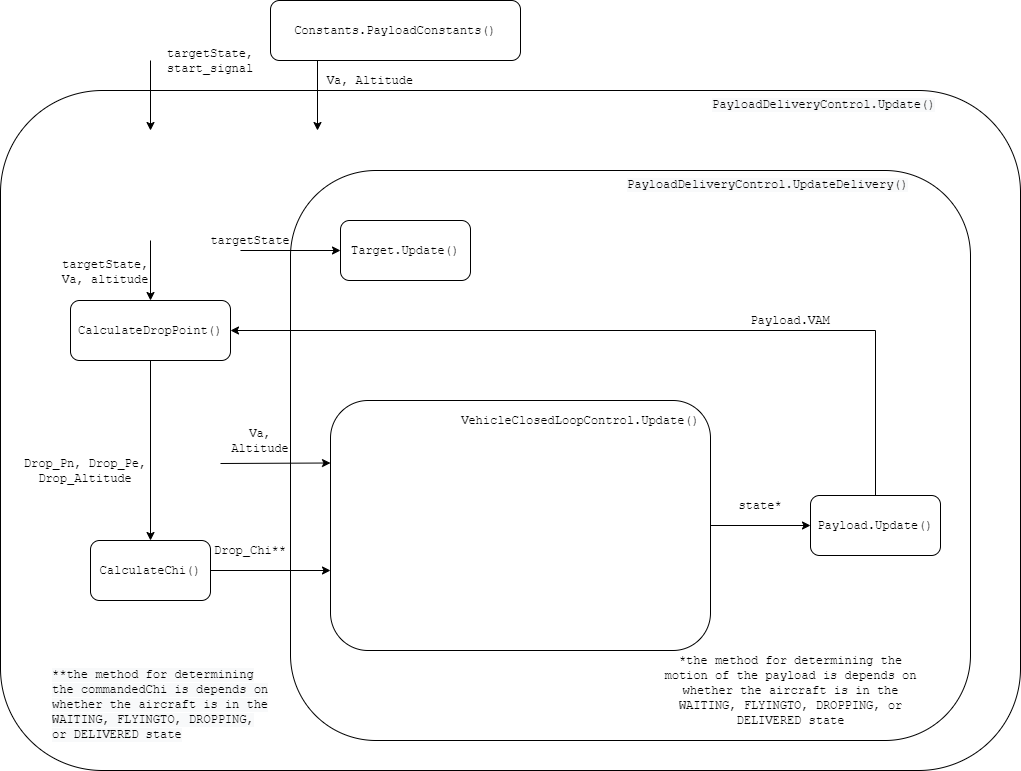

The diagram above was exported from draw.io. Its source (the exported page's mxGraphModel, read from the mxfile embedded in the PNG):
<mxGraphModel dx="2272" dy="1894" grid="1" gridSize="10" guides="1" tooltips="1" connect="1" arrows="1" fold="1" page="1" pageScale="1" pageWidth="850" pageHeight="1100" math="0" shadow="0">
  <root>
    <mxCell id="0" />
    <mxCell id="1" parent="0" />
    <mxCell id="K-skQpMHiiR98W_kpOTa-1" value="" style="rounded=1;whiteSpace=wrap;html=1;fillColor=none;" vertex="1" parent="1">
      <mxGeometry x="-230" y="-50" width="1020" height="680" as="geometry" />
    </mxCell>
    <mxCell id="5Jxo0iXYsAlgZ7lj2akc-2" value="" style="rounded=1;whiteSpace=wrap;html=1;fillColor=none;" vertex="1" parent="1">
      <mxGeometry x="60" y="30" width="680" height="570" as="geometry" />
    </mxCell>
    <mxCell id="5Jxo0iXYsAlgZ7lj2akc-6" style="edgeStyle=orthogonalEdgeStyle;rounded=0;orthogonalLoop=1;jettySize=auto;html=1;exitX=1;exitY=0.5;exitDx=0;exitDy=0;entryX=0;entryY=0.5;entryDx=0;entryDy=0;" edge="1" parent="1" source="K-skQpMHiiR98W_kpOTa-4" target="K-skQpMHiiR98W_kpOTa-3">
      <mxGeometry relative="1" as="geometry" />
    </mxCell>
    <mxCell id="K-skQpMHiiR98W_kpOTa-4" value="" style="rounded=1;whiteSpace=wrap;html=1;fillColor=none;" vertex="1" parent="1">
      <mxGeometry x="100" y="260" width="380" height="250" as="geometry" />
    </mxCell>
    <mxCell id="K-skQpMHiiR98W_kpOTa-2" value="&lt;font face=&quot;Courier New&quot;&gt;CalculateChi()&lt;/font&gt;" style="rounded=1;whiteSpace=wrap;html=1;fillColor=none;" vertex="1" parent="1">
      <mxGeometry x="-140" y="400" width="120" height="60" as="geometry" />
    </mxCell>
    <mxCell id="5Jxo0iXYsAlgZ7lj2akc-7" style="edgeStyle=orthogonalEdgeStyle;rounded=0;orthogonalLoop=1;jettySize=auto;html=1;exitX=0.5;exitY=0;exitDx=0;exitDy=0;entryX=1;entryY=0.5;entryDx=0;entryDy=0;" edge="1" parent="1" source="K-skQpMHiiR98W_kpOTa-3" target="K-skQpMHiiR98W_kpOTa-8">
      <mxGeometry relative="1" as="geometry" />
    </mxCell>
    <mxCell id="K-skQpMHiiR98W_kpOTa-3" value="&lt;font face=&quot;Courier New&quot;&gt;Payload.Update()&lt;/font&gt;" style="rounded=1;whiteSpace=wrap;html=1;fillColor=none;" vertex="1" parent="1">
      <mxGeometry x="580" y="355" width="130" height="60" as="geometry" />
    </mxCell>
    <mxCell id="K-skQpMHiiR98W_kpOTa-6" value="&lt;font face=&quot;Courier New&quot;&gt;Target.Update()&lt;/font&gt;" style="rounded=1;whiteSpace=wrap;html=1;fillColor=none;" vertex="1" parent="1">
      <mxGeometry x="110" y="80" width="130" height="60" as="geometry" />
    </mxCell>
    <mxCell id="5Jxo0iXYsAlgZ7lj2akc-19" style="edgeStyle=orthogonalEdgeStyle;rounded=0;orthogonalLoop=1;jettySize=auto;html=1;exitX=0.5;exitY=1;exitDx=0;exitDy=0;entryX=0.5;entryY=0;entryDx=0;entryDy=0;" edge="1" parent="1" source="K-skQpMHiiR98W_kpOTa-8" target="K-skQpMHiiR98W_kpOTa-2">
      <mxGeometry relative="1" as="geometry" />
    </mxCell>
    <mxCell id="K-skQpMHiiR98W_kpOTa-8" value="&lt;font face=&quot;Courier New&quot;&gt;CalculateDropPoint()&lt;/font&gt;" style="rounded=1;whiteSpace=wrap;html=1;fillColor=none;" vertex="1" parent="1">
      <mxGeometry x="-160" y="160" width="160" height="60" as="geometry" />
    </mxCell>
    <mxCell id="K-skQpMHiiR98W_kpOTa-9" value="&lt;span style=&quot;color: rgb(0 , 0 , 0) ; font-family: &amp;#34;courier new&amp;#34; ; font-size: 12px ; font-style: normal ; font-weight: 400 ; letter-spacing: normal ; text-align: center ; text-indent: 0px ; text-transform: none ; word-spacing: 0px ; background-color: rgb(248 , 249 , 250) ; display: inline ; float: none&quot;&gt;PayloadDeliveryControl.Update()&lt;/span&gt;" style="text;whiteSpace=wrap;html=1;" vertex="1" parent="1">
      <mxGeometry x="480" y="-50" width="205" height="30" as="geometry" />
    </mxCell>
    <mxCell id="K-skQpMHiiR98W_kpOTa-10" value="&lt;font face=&quot;Courier New&quot;&gt;VehicleClosedLoopControl.Update()&lt;/font&gt;" style="text;html=1;strokeColor=none;fillColor=none;align=center;verticalAlign=middle;whiteSpace=wrap;rounded=0;" vertex="1" parent="1">
      <mxGeometry x="280" y="270" width="140" height="20" as="geometry" />
    </mxCell>
    <mxCell id="K-skQpMHiiR98W_kpOTa-24" value="" style="endArrow=classic;html=1;entryX=0;entryY=0.25;entryDx=0;entryDy=0;" edge="1" parent="1" target="K-skQpMHiiR98W_kpOTa-4">
      <mxGeometry width="50" height="50" relative="1" as="geometry">
        <mxPoint x="-10" y="323" as="sourcePoint" />
        <mxPoint x="400" y="140" as="targetPoint" />
      </mxGeometry>
    </mxCell>
    <mxCell id="K-skQpMHiiR98W_kpOTa-29" value="&lt;font face=&quot;Courier New&quot;&gt;Drop_Pn, Drop_Pe,&lt;br&gt;Drop_Altitude&lt;br&gt;&lt;/font&gt;" style="text;html=1;strokeColor=none;fillColor=none;align=center;verticalAlign=middle;whiteSpace=wrap;rounded=0;" vertex="1" parent="1">
      <mxGeometry x="-230" y="320" width="170" height="20" as="geometry" />
    </mxCell>
    <mxCell id="K-skQpMHiiR98W_kpOTa-32" value="&lt;font face=&quot;Courier New&quot;&gt;state*&lt;/font&gt;" style="text;html=1;strokeColor=none;fillColor=none;align=center;verticalAlign=middle;whiteSpace=wrap;rounded=0;" vertex="1" parent="1">
      <mxGeometry x="510" y="355" width="40" height="20" as="geometry" />
    </mxCell>
    <mxCell id="K-skQpMHiiR98W_kpOTa-33" value="&lt;font face=&quot;Courier New&quot;&gt;targetState,&lt;br&gt;start_signal&lt;br&gt;&lt;/font&gt;" style="text;html=1;strokeColor=none;fillColor=none;align=center;verticalAlign=middle;whiteSpace=wrap;rounded=0;" vertex="1" parent="1">
      <mxGeometry x="-130" y="-90" width="220" height="20" as="geometry" />
    </mxCell>
    <mxCell id="5Jxo0iXYsAlgZ7lj2akc-1" value="&lt;font face=&quot;Courier New&quot;&gt;Constants.PayloadConstants()&lt;/font&gt;" style="rounded=1;whiteSpace=wrap;html=1;fillColor=none;" vertex="1" parent="1">
      <mxGeometry x="40" y="-140" width="250" height="60" as="geometry" />
    </mxCell>
    <mxCell id="5Jxo0iXYsAlgZ7lj2akc-3" value="&lt;span style=&quot;color: rgb(0 , 0 , 0) ; font-family: &amp;#34;courier new&amp;#34; ; font-size: 12px ; font-style: normal ; font-weight: 400 ; letter-spacing: normal ; text-align: center ; text-indent: 0px ; text-transform: none ; word-spacing: 0px ; background-color: rgb(248 , 249 , 250) ; display: inline ; float: none&quot;&gt;PayloadDeliveryControl.UpdateDelivery()&lt;/span&gt;" style="text;whiteSpace=wrap;html=1;" vertex="1" parent="1">
      <mxGeometry x="395" y="30" width="220" height="30" as="geometry" />
    </mxCell>
    <mxCell id="5Jxo0iXYsAlgZ7lj2akc-4" value="" style="endArrow=classic;html=1;" edge="1" parent="1">
      <mxGeometry width="50" height="50" relative="1" as="geometry">
        <mxPoint x="-80" y="-80" as="sourcePoint" />
        <mxPoint x="-80" y="-10" as="targetPoint" />
      </mxGeometry>
    </mxCell>
    <mxCell id="5Jxo0iXYsAlgZ7lj2akc-8" value="&lt;font face=&quot;Courier New&quot;&gt;Payload.VAM&lt;/font&gt;" style="text;html=1;strokeColor=none;fillColor=none;align=center;verticalAlign=middle;whiteSpace=wrap;rounded=0;" vertex="1" parent="1">
      <mxGeometry x="530" y="170" width="60" height="20" as="geometry" />
    </mxCell>
    <mxCell id="5Jxo0iXYsAlgZ7lj2akc-11" value="" style="endArrow=classic;html=1;entryX=0;entryY=0.5;entryDx=0;entryDy=0;" edge="1" parent="1" target="K-skQpMHiiR98W_kpOTa-6">
      <mxGeometry width="50" height="50" relative="1" as="geometry">
        <mxPoint x="10" y="110" as="sourcePoint" />
        <mxPoint x="70" y="90" as="targetPoint" />
      </mxGeometry>
    </mxCell>
    <mxCell id="5Jxo0iXYsAlgZ7lj2akc-12" value="&lt;font face=&quot;Courier New&quot;&gt;Va, Altitude&lt;/font&gt;" style="text;html=1;strokeColor=none;fillColor=none;align=center;verticalAlign=middle;whiteSpace=wrap;rounded=0;" vertex="1" parent="1">
      <mxGeometry y="290" width="60" height="20" as="geometry" />
    </mxCell>
    <mxCell id="5Jxo0iXYsAlgZ7lj2akc-13" value="&lt;font face=&quot;Courier New&quot;&gt;targetState&lt;/font&gt;" style="text;html=1;strokeColor=none;fillColor=none;align=center;verticalAlign=middle;whiteSpace=wrap;rounded=0;" vertex="1" parent="1">
      <mxGeometry y="90" width="40" height="20" as="geometry" />
    </mxCell>
    <mxCell id="5Jxo0iXYsAlgZ7lj2akc-14" value="" style="endArrow=classic;html=1;entryX=0.5;entryY=0;entryDx=0;entryDy=0;" edge="1" parent="1" target="K-skQpMHiiR98W_kpOTa-8">
      <mxGeometry width="50" height="50" relative="1" as="geometry">
        <mxPoint x="-80" y="100" as="sourcePoint" />
        <mxPoint x="-50" y="70" as="targetPoint" />
      </mxGeometry>
    </mxCell>
    <mxCell id="5Jxo0iXYsAlgZ7lj2akc-15" value="&lt;div style=&quot;text-align: center&quot;&gt;&lt;span&gt;&lt;font face=&quot;courier new&quot;&gt;targetState, Va, altitude&lt;/font&gt;&lt;/span&gt;&lt;/div&gt;" style="text;whiteSpace=wrap;html=1;" vertex="1" parent="1">
      <mxGeometry x="-170" y="110" width="65" height="30" as="geometry" />
    </mxCell>
    <mxCell id="5Jxo0iXYsAlgZ7lj2akc-17" value="" style="endArrow=classic;html=1;exitX=1;exitY=0.5;exitDx=0;exitDy=0;" edge="1" parent="1" source="K-skQpMHiiR98W_kpOTa-2">
      <mxGeometry width="50" height="50" relative="1" as="geometry">
        <mxPoint x="120" y="280" as="sourcePoint" />
        <mxPoint x="100" y="430" as="targetPoint" />
      </mxGeometry>
    </mxCell>
    <mxCell id="5Jxo0iXYsAlgZ7lj2akc-18" value="&lt;font face=&quot;Courier New&quot;&gt;Drop_Chi**&lt;/font&gt;" style="text;html=1;strokeColor=none;fillColor=none;align=center;verticalAlign=middle;whiteSpace=wrap;rounded=0;" vertex="1" parent="1">
      <mxGeometry y="400" width="40" height="20" as="geometry" />
    </mxCell>
    <mxCell id="5Jxo0iXYsAlgZ7lj2akc-20" value="&lt;font face=&quot;Courier New&quot;&gt;Va, Altitude&lt;/font&gt;" style="text;html=1;strokeColor=none;fillColor=none;align=center;verticalAlign=middle;whiteSpace=wrap;rounded=0;" vertex="1" parent="1">
      <mxGeometry x="90" y="-70" width="100" height="20" as="geometry" />
    </mxCell>
    <mxCell id="5Jxo0iXYsAlgZ7lj2akc-21" value="" style="endArrow=classic;html=1;exitX=0.188;exitY=1;exitDx=0;exitDy=0;exitPerimeter=0;" edge="1" parent="1" source="5Jxo0iXYsAlgZ7lj2akc-1">
      <mxGeometry width="50" height="50" relative="1" as="geometry">
        <mxPoint x="120" y="280" as="sourcePoint" />
        <mxPoint x="87" y="-10" as="targetPoint" />
      </mxGeometry>
    </mxCell>
    <mxCell id="l9hEwZYS-TSX1Mb3hLNX-1" value="&lt;font face=&quot;Courier New&quot;&gt;*the method for determining the motion of the payload is depends on whether the aircraft is in the WAITING, FLYINGTO, DROPPING, or DELIVERED state&lt;/font&gt;" style="text;html=1;strokeColor=none;fillColor=none;align=center;verticalAlign=middle;whiteSpace=wrap;rounded=0;" vertex="1" parent="1">
      <mxGeometry x="422.5" y="510" width="275" height="80" as="geometry" />
    </mxCell>
    <mxCell id="cAZJxFfQtWxpX4xiLhkx-1" value="&lt;span style=&quot;color: rgb(0 , 0 , 0) ; font-family: &amp;#34;courier new&amp;#34; ; font-size: 12px ; font-style: normal ; font-weight: 400 ; letter-spacing: normal ; text-align: center ; text-indent: 0px ; text-transform: none ; word-spacing: 0px ; background-color: rgb(248 , 249 , 250) ; display: inline ; float: none&quot;&gt;**the method for determining the commandedChi is depends on whether the aircraft is in the WAITING, FLYINGTO, DROPPING, or DELIVERED state&lt;/span&gt;" style="text;whiteSpace=wrap;html=1;" vertex="1" parent="1">
      <mxGeometry x="-180" y="520" width="220" height="110" as="geometry" />
    </mxCell>
  </root>
</mxGraphModel>